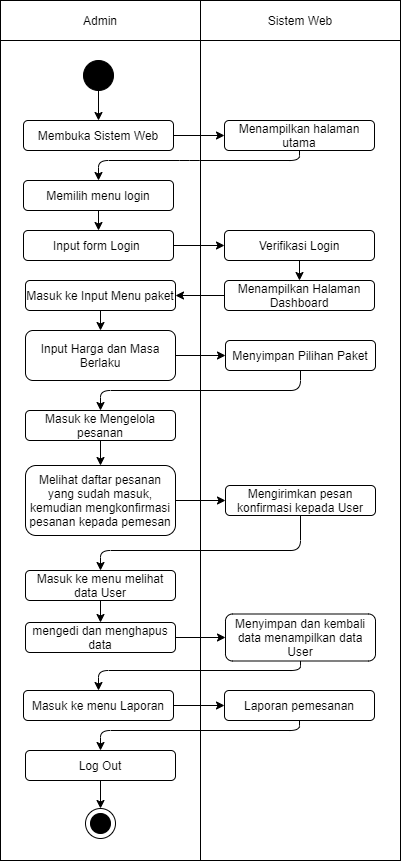

The diagram above was exported from draw.io. Its source (the exported page's mxGraphModel, read from the mxfile embedded in the PNG):
<mxGraphModel dx="1008" dy="491" grid="1" gridSize="10" guides="1" tooltips="1" connect="1" arrows="1" fold="1" page="1" pageScale="1" pageWidth="850" pageHeight="1100" math="0" shadow="0">
  <root>
    <mxCell id="eP_odgjgfLxSZj74lD79-0" />
    <mxCell id="eP_odgjgfLxSZj74lD79-1" parent="eP_odgjgfLxSZj74lD79-0" />
    <mxCell id="eP_odgjgfLxSZj74lD79-5" value="Admin" style="rounded=0;whiteSpace=wrap;html=1;" parent="eP_odgjgfLxSZj74lD79-1" vertex="1">
      <mxGeometry x="80" y="80" width="200" height="40" as="geometry" />
    </mxCell>
    <mxCell id="eP_odgjgfLxSZj74lD79-6" value="" style="rounded=0;whiteSpace=wrap;html=1;" parent="eP_odgjgfLxSZj74lD79-1" vertex="1">
      <mxGeometry x="280" y="120" width="200" height="820" as="geometry" />
    </mxCell>
    <mxCell id="eP_odgjgfLxSZj74lD79-7" value="Sistem Web" style="rounded=0;whiteSpace=wrap;html=1;" parent="eP_odgjgfLxSZj74lD79-1" vertex="1">
      <mxGeometry x="280" y="80" width="200" height="40" as="geometry" />
    </mxCell>
    <mxCell id="eP_odgjgfLxSZj74lD79-8" value="" style="rounded=0;whiteSpace=wrap;html=1;" parent="eP_odgjgfLxSZj74lD79-1" vertex="1">
      <mxGeometry x="80" y="120" width="200" height="820" as="geometry" />
    </mxCell>
    <mxCell id="eP_odgjgfLxSZj74lD79-30" value="Menampilkan Halaman Dashboard" style="rounded=1;whiteSpace=wrap;html=1;fillColor=#FFFFFF;" parent="eP_odgjgfLxSZj74lD79-1" vertex="1">
      <mxGeometry x="304" y="360" width="150" height="30" as="geometry" />
    </mxCell>
    <mxCell id="ct9queNRIQj_GhMfPnAf-1" value="Masuk ke Input Menu paket" style="rounded=1;whiteSpace=wrap;html=1;fillColor=#FFFFFF;" parent="eP_odgjgfLxSZj74lD79-1" vertex="1">
      <mxGeometry x="105" y="360" width="150" height="30" as="geometry" />
    </mxCell>
    <mxCell id="oHLOfj6nWdUXg12jdDHw-0" value="Input Harga dan Masa Berlaku" style="rounded=1;whiteSpace=wrap;html=1;fillColor=#FFFFFF;" parent="eP_odgjgfLxSZj74lD79-1" vertex="1">
      <mxGeometry x="105" y="410" width="150" height="50" as="geometry" />
    </mxCell>
    <mxCell id="oHLOfj6nWdUXg12jdDHw-1" value="" style="endArrow=classic;html=1;exitX=0;exitY=0.5;exitDx=0;exitDy=0;entryX=1;entryY=0.5;entryDx=0;entryDy=0;" parent="eP_odgjgfLxSZj74lD79-1" source="eP_odgjgfLxSZj74lD79-30" target="ct9queNRIQj_GhMfPnAf-1" edge="1">
      <mxGeometry width="50" height="50" relative="1" as="geometry">
        <mxPoint x="280" y="395" as="sourcePoint" />
        <mxPoint x="330" y="345" as="targetPoint" />
      </mxGeometry>
    </mxCell>
    <mxCell id="oHLOfj6nWdUXg12jdDHw-2" value="" style="endArrow=classic;html=1;entryX=0.5;entryY=0;entryDx=0;entryDy=0;exitX=0.5;exitY=1;exitDx=0;exitDy=0;" parent="eP_odgjgfLxSZj74lD79-1" source="ct9queNRIQj_GhMfPnAf-1" target="oHLOfj6nWdUXg12jdDHw-0" edge="1">
      <mxGeometry width="50" height="50" relative="1" as="geometry">
        <mxPoint x="280" y="395" as="sourcePoint" />
        <mxPoint x="330" y="345" as="targetPoint" />
      </mxGeometry>
    </mxCell>
    <mxCell id="oHLOfj6nWdUXg12jdDHw-3" value="Menyimpan Pilihan Paket" style="rounded=1;whiteSpace=wrap;html=1;fillColor=#FFFFFF;" parent="eP_odgjgfLxSZj74lD79-1" vertex="1">
      <mxGeometry x="305" y="420" width="150" height="30" as="geometry" />
    </mxCell>
    <mxCell id="oHLOfj6nWdUXg12jdDHw-4" value="" style="endArrow=classic;html=1;exitX=1;exitY=0.5;exitDx=0;exitDy=0;entryX=0;entryY=0.5;entryDx=0;entryDy=0;" parent="eP_odgjgfLxSZj74lD79-1" source="oHLOfj6nWdUXg12jdDHw-0" target="oHLOfj6nWdUXg12jdDHw-3" edge="1">
      <mxGeometry width="50" height="50" relative="1" as="geometry">
        <mxPoint x="280" y="395" as="sourcePoint" />
        <mxPoint x="330" y="345" as="targetPoint" />
      </mxGeometry>
    </mxCell>
    <mxCell id="oHLOfj6nWdUXg12jdDHw-5" value="" style="endArrow=classic;html=1;exitX=0.5;exitY=1;exitDx=0;exitDy=0;entryX=0.5;entryY=0;entryDx=0;entryDy=0;" parent="eP_odgjgfLxSZj74lD79-1" source="oHLOfj6nWdUXg12jdDHw-3" target="oHLOfj6nWdUXg12jdDHw-7" edge="1">
      <mxGeometry width="50" height="50" relative="1" as="geometry">
        <mxPoint x="380" y="465" as="sourcePoint" />
        <mxPoint x="180" y="505" as="targetPoint" />
        <Array as="points">
          <mxPoint x="380" y="470" />
          <mxPoint x="180" y="470" />
        </Array>
      </mxGeometry>
    </mxCell>
    <mxCell id="oHLOfj6nWdUXg12jdDHw-7" value="Masuk ke Mengelola pesanan" style="rounded=1;whiteSpace=wrap;html=1;fillColor=#FFFFFF;" parent="eP_odgjgfLxSZj74lD79-1" vertex="1">
      <mxGeometry x="105" y="490" width="150" height="30" as="geometry" />
    </mxCell>
    <mxCell id="_m-HBrxt3vo61rdlKGPC-0" value="Melihat daftar pesanan yang sudah masuk, kemudian mengkonfirmasi pesanan kepada pemesan" style="rounded=1;whiteSpace=wrap;html=1;fillColor=#FFFFFF;" parent="eP_odgjgfLxSZj74lD79-1" vertex="1">
      <mxGeometry x="105" y="545" width="150" height="70" as="geometry" />
    </mxCell>
    <mxCell id="H5Sm_OzIR50lyrx99SzL-0" value="Mengirimkan pesan konfirmasi kepada User" style="rounded=1;whiteSpace=wrap;html=1;fillColor=#FFFFFF;" parent="eP_odgjgfLxSZj74lD79-1" vertex="1">
      <mxGeometry x="305" y="565" width="150" height="30" as="geometry" />
    </mxCell>
    <mxCell id="H5Sm_OzIR50lyrx99SzL-1" value="" style="endArrow=classic;html=1;exitX=0.5;exitY=1;exitDx=0;exitDy=0;entryX=0.5;entryY=0;entryDx=0;entryDy=0;" parent="eP_odgjgfLxSZj74lD79-1" source="H5Sm_OzIR50lyrx99SzL-0" target="RloqpkXyFacBl-UqAwGT-0" edge="1">
      <mxGeometry width="50" height="50" relative="1" as="geometry">
        <mxPoint x="390" y="605" as="sourcePoint" />
        <mxPoint x="190" y="645" as="targetPoint" />
        <Array as="points">
          <mxPoint x="380" y="630" />
          <mxPoint x="180" y="630" />
        </Array>
      </mxGeometry>
    </mxCell>
    <mxCell id="RloqpkXyFacBl-UqAwGT-0" value="Masuk ke menu melihat data User" style="rounded=1;whiteSpace=wrap;html=1;fillColor=#FFFFFF;" parent="eP_odgjgfLxSZj74lD79-1" vertex="1">
      <mxGeometry x="105" y="650" width="150" height="30" as="geometry" />
    </mxCell>
    <mxCell id="RloqpkXyFacBl-UqAwGT-1" value="" style="endArrow=classic;html=1;exitX=0.5;exitY=1;exitDx=0;exitDy=0;" parent="eP_odgjgfLxSZj74lD79-1" source="oHLOfj6nWdUXg12jdDHw-7" target="_m-HBrxt3vo61rdlKGPC-0" edge="1">
      <mxGeometry width="50" height="50" relative="1" as="geometry">
        <mxPoint x="220" y="615" as="sourcePoint" />
        <mxPoint x="270" y="565" as="targetPoint" />
      </mxGeometry>
    </mxCell>
    <mxCell id="RloqpkXyFacBl-UqAwGT-2" value="" style="endArrow=classic;html=1;entryX=0;entryY=0.5;entryDx=0;entryDy=0;exitX=1;exitY=0.5;exitDx=0;exitDy=0;" parent="eP_odgjgfLxSZj74lD79-1" source="_m-HBrxt3vo61rdlKGPC-0" target="H5Sm_OzIR50lyrx99SzL-0" edge="1">
      <mxGeometry width="50" height="50" relative="1" as="geometry">
        <mxPoint x="220" y="615" as="sourcePoint" />
        <mxPoint x="270" y="565" as="targetPoint" />
      </mxGeometry>
    </mxCell>
    <mxCell id="RloqpkXyFacBl-UqAwGT-3" value="Menyimpan dan kembali data menampilkan data User" style="rounded=1;whiteSpace=wrap;html=1;fillColor=#FFFFFF;" parent="eP_odgjgfLxSZj74lD79-1" vertex="1">
      <mxGeometry x="305" y="693.5" width="150" height="47" as="geometry" />
    </mxCell>
    <mxCell id="RTPppjNjG_jP5EhCrFBF-1" value="Masuk ke menu Laporan" style="rounded=1;whiteSpace=wrap;html=1;fillColor=#FFFFFF;" parent="eP_odgjgfLxSZj74lD79-1" vertex="1">
      <mxGeometry x="103" y="770" width="150" height="30" as="geometry" />
    </mxCell>
    <mxCell id="RTPppjNjG_jP5EhCrFBF-2" value="Laporan pemesanan" style="rounded=1;whiteSpace=wrap;html=1;fillColor=#FFFFFF;" parent="eP_odgjgfLxSZj74lD79-1" vertex="1">
      <mxGeometry x="304" y="770" width="150" height="30" as="geometry" />
    </mxCell>
    <mxCell id="CrX_kDhbrs6XBdGytqNO-1" value="Log Out" style="rounded=1;whiteSpace=wrap;html=1;fillColor=#FFFFFF;" parent="eP_odgjgfLxSZj74lD79-1" vertex="1">
      <mxGeometry x="105" y="830" width="150" height="30" as="geometry" />
    </mxCell>
    <mxCell id="CrX_kDhbrs6XBdGytqNO-2" value="" style="endArrow=classic;html=1;exitX=0.5;exitY=1;exitDx=0;exitDy=0;" parent="eP_odgjgfLxSZj74lD79-1" source="CrX_kDhbrs6XBdGytqNO-1" target="CrX_kDhbrs6XBdGytqNO-3" edge="1">
      <mxGeometry width="50" height="50" relative="1" as="geometry">
        <mxPoint x="280" y="971" as="sourcePoint" />
        <mxPoint x="330" y="921" as="targetPoint" />
      </mxGeometry>
    </mxCell>
    <mxCell id="CrX_kDhbrs6XBdGytqNO-3" value="" style="ellipse;whiteSpace=wrap;html=1;aspect=fixed;" parent="eP_odgjgfLxSZj74lD79-1" vertex="1">
      <mxGeometry x="165" y="888" width="30" height="30" as="geometry" />
    </mxCell>
    <mxCell id="CrX_kDhbrs6XBdGytqNO-4" value="" style="ellipse;whiteSpace=wrap;html=1;aspect=fixed;fillColor=#000000;" parent="eP_odgjgfLxSZj74lD79-1" vertex="1">
      <mxGeometry x="170" y="893" width="20" height="20" as="geometry" />
    </mxCell>
    <mxCell id="y1upBn-VM2ZIqFVipkNC-15" value="" style="ellipse;whiteSpace=wrap;html=1;aspect=fixed;fillColor=#000000;" parent="eP_odgjgfLxSZj74lD79-1" vertex="1">
      <mxGeometry x="163" y="140" width="30" height="30" as="geometry" />
    </mxCell>
    <mxCell id="y1upBn-VM2ZIqFVipkNC-17" value="Membuka Sistem Web" style="rounded=1;whiteSpace=wrap;html=1;fillColor=#FFFFFF;" parent="eP_odgjgfLxSZj74lD79-1" vertex="1">
      <mxGeometry x="103" y="200" width="150" height="30" as="geometry" />
    </mxCell>
    <mxCell id="y1upBn-VM2ZIqFVipkNC-18" value="Menampilkan halaman utama" style="rounded=1;whiteSpace=wrap;html=1;fillColor=#FFFFFF;" parent="eP_odgjgfLxSZj74lD79-1" vertex="1">
      <mxGeometry x="304" y="200" width="150" height="30" as="geometry" />
    </mxCell>
    <mxCell id="y1upBn-VM2ZIqFVipkNC-20" value="" style="endArrow=classic;html=1;exitX=1;exitY=0.5;exitDx=0;exitDy=0;entryX=0;entryY=0.5;entryDx=0;entryDy=0;" parent="eP_odgjgfLxSZj74lD79-1" source="y1upBn-VM2ZIqFVipkNC-17" target="y1upBn-VM2ZIqFVipkNC-18" edge="1">
      <mxGeometry width="50" height="50" relative="1" as="geometry">
        <mxPoint x="279" y="290" as="sourcePoint" />
        <mxPoint x="329" y="240" as="targetPoint" />
      </mxGeometry>
    </mxCell>
    <mxCell id="y1upBn-VM2ZIqFVipkNC-21" value="" style="endArrow=classic;html=1;exitX=0.5;exitY=1;exitDx=0;exitDy=0;" parent="eP_odgjgfLxSZj74lD79-1" source="y1upBn-VM2ZIqFVipkNC-18" target="y1upBn-VM2ZIqFVipkNC-23" edge="1">
      <mxGeometry width="50" height="50" relative="1" as="geometry">
        <mxPoint x="279" y="290" as="sourcePoint" />
        <mxPoint x="178" y="270" as="targetPoint" />
        <Array as="points">
          <mxPoint x="379" y="240" />
          <mxPoint x="269" y="240" />
          <mxPoint x="178" y="240" />
        </Array>
      </mxGeometry>
    </mxCell>
    <mxCell id="y1upBn-VM2ZIqFVipkNC-22" value="Verifikasi Login" style="rounded=1;whiteSpace=wrap;html=1;fillColor=#FFFFFF;" parent="eP_odgjgfLxSZj74lD79-1" vertex="1">
      <mxGeometry x="304" y="310" width="150" height="30" as="geometry" />
    </mxCell>
    <mxCell id="y1upBn-VM2ZIqFVipkNC-23" value="Memilih menu login" style="rounded=1;whiteSpace=wrap;html=1;fillColor=#FFFFFF;" parent="eP_odgjgfLxSZj74lD79-1" vertex="1">
      <mxGeometry x="103" y="260" width="150" height="30" as="geometry" />
    </mxCell>
    <mxCell id="y1upBn-VM2ZIqFVipkNC-24" value="Input form Login&amp;nbsp;" style="rounded=1;whiteSpace=wrap;html=1;fillColor=#FFFFFF;" parent="eP_odgjgfLxSZj74lD79-1" vertex="1">
      <mxGeometry x="103" y="310" width="150" height="30" as="geometry" />
    </mxCell>
    <mxCell id="y1upBn-VM2ZIqFVipkNC-25" value="" style="endArrow=classic;html=1;entryX=0.5;entryY=0;entryDx=0;entryDy=0;exitX=0.5;exitY=1;exitDx=0;exitDy=0;" parent="eP_odgjgfLxSZj74lD79-1" source="y1upBn-VM2ZIqFVipkNC-23" target="y1upBn-VM2ZIqFVipkNC-24" edge="1">
      <mxGeometry width="50" height="50" relative="1" as="geometry">
        <mxPoint x="279" y="302" as="sourcePoint" />
        <mxPoint x="329" y="252" as="targetPoint" />
      </mxGeometry>
    </mxCell>
    <mxCell id="y1upBn-VM2ZIqFVipkNC-26" value="" style="endArrow=classic;html=1;exitX=1;exitY=0.5;exitDx=0;exitDy=0;entryX=0;entryY=0.5;entryDx=0;entryDy=0;" parent="eP_odgjgfLxSZj74lD79-1" source="y1upBn-VM2ZIqFVipkNC-24" target="y1upBn-VM2ZIqFVipkNC-22" edge="1">
      <mxGeometry width="50" height="50" relative="1" as="geometry">
        <mxPoint x="279" y="302" as="sourcePoint" />
        <mxPoint x="329" y="252" as="targetPoint" />
      </mxGeometry>
    </mxCell>
    <mxCell id="y1upBn-VM2ZIqFVipkNC-29" style="edgeStyle=orthogonalEdgeStyle;rounded=0;orthogonalLoop=1;jettySize=auto;html=1;exitX=0.5;exitY=1;exitDx=0;exitDy=0;" parent="eP_odgjgfLxSZj74lD79-1" source="y1upBn-VM2ZIqFVipkNC-22" target="y1upBn-VM2ZIqFVipkNC-22" edge="1">
      <mxGeometry relative="1" as="geometry" />
    </mxCell>
    <mxCell id="y1upBn-VM2ZIqFVipkNC-30" value="" style="endArrow=classic;html=1;exitX=0.5;exitY=1;exitDx=0;exitDy=0;entryX=0.5;entryY=0;entryDx=0;entryDy=0;" parent="eP_odgjgfLxSZj74lD79-1" source="y1upBn-VM2ZIqFVipkNC-15" target="y1upBn-VM2ZIqFVipkNC-17" edge="1">
      <mxGeometry width="50" height="50" relative="1" as="geometry">
        <mxPoint x="470" y="380" as="sourcePoint" />
        <mxPoint x="520" y="330" as="targetPoint" />
      </mxGeometry>
    </mxCell>
    <mxCell id="y1upBn-VM2ZIqFVipkNC-32" value="" style="endArrow=classic;html=1;exitX=0.5;exitY=1;exitDx=0;exitDy=0;entryX=0.5;entryY=0;entryDx=0;entryDy=0;" parent="eP_odgjgfLxSZj74lD79-1" source="y1upBn-VM2ZIqFVipkNC-22" target="eP_odgjgfLxSZj74lD79-30" edge="1">
      <mxGeometry width="50" height="50" relative="1" as="geometry">
        <mxPoint x="450" y="422" as="sourcePoint" />
        <mxPoint x="500" y="372" as="targetPoint" />
      </mxGeometry>
    </mxCell>
    <mxCell id="VSq94RK5u5HUGRhYnh47-1" value="" style="endArrow=classic;html=1;exitX=0.5;exitY=1;exitDx=0;exitDy=0;entryX=0.5;entryY=0;entryDx=0;entryDy=0;" parent="eP_odgjgfLxSZj74lD79-1" source="RTPppjNjG_jP5EhCrFBF-2" target="CrX_kDhbrs6XBdGytqNO-1" edge="1">
      <mxGeometry width="50" height="50" relative="1" as="geometry">
        <mxPoint x="450" y="684" as="sourcePoint" />
        <mxPoint x="500" y="634" as="targetPoint" />
        <Array as="points">
          <mxPoint x="379" y="810" />
          <mxPoint x="180" y="810" />
        </Array>
      </mxGeometry>
    </mxCell>
    <mxCell id="VSq94RK5u5HUGRhYnh47-2" value="" style="endArrow=classic;html=1;entryX=0;entryY=0.5;entryDx=0;entryDy=0;exitX=1;exitY=0.5;exitDx=0;exitDy=0;" parent="eP_odgjgfLxSZj74lD79-1" source="RTPppjNjG_jP5EhCrFBF-1" target="RTPppjNjG_jP5EhCrFBF-2" edge="1">
      <mxGeometry width="50" height="50" relative="1" as="geometry">
        <mxPoint x="255" y="849" as="sourcePoint" />
        <mxPoint x="500" y="634" as="targetPoint" />
      </mxGeometry>
    </mxCell>
    <mxCell id="q1Ov59ULeMMG9hjwBuAE-0" value="mengedi dan menghapus data" style="rounded=1;whiteSpace=wrap;html=1;fillColor=#FFFFFF;" vertex="1" parent="eP_odgjgfLxSZj74lD79-1">
      <mxGeometry x="105" y="702" width="150" height="30" as="geometry" />
    </mxCell>
    <mxCell id="q1Ov59ULeMMG9hjwBuAE-1" value="" style="endArrow=classic;html=1;exitX=0.5;exitY=1;exitDx=0;exitDy=0;" edge="1" parent="eP_odgjgfLxSZj74lD79-1" source="RloqpkXyFacBl-UqAwGT-0" target="q1Ov59ULeMMG9hjwBuAE-0">
      <mxGeometry width="50" height="50" relative="1" as="geometry">
        <mxPoint x="340" y="802" as="sourcePoint" />
        <mxPoint x="390" y="752" as="targetPoint" />
      </mxGeometry>
    </mxCell>
    <mxCell id="q1Ov59ULeMMG9hjwBuAE-2" value="" style="endArrow=classic;html=1;exitX=1;exitY=0.5;exitDx=0;exitDy=0;" edge="1" parent="eP_odgjgfLxSZj74lD79-1" source="q1Ov59ULeMMG9hjwBuAE-0" target="RloqpkXyFacBl-UqAwGT-3">
      <mxGeometry width="50" height="50" relative="1" as="geometry">
        <mxPoint x="310" y="692" as="sourcePoint" />
        <mxPoint x="360" y="642" as="targetPoint" />
      </mxGeometry>
    </mxCell>
    <mxCell id="q1Ov59ULeMMG9hjwBuAE-3" value="" style="endArrow=classic;html=1;exitX=0.5;exitY=1;exitDx=0;exitDy=0;entryX=0.5;entryY=0;entryDx=0;entryDy=0;" edge="1" parent="eP_odgjgfLxSZj74lD79-1" source="RloqpkXyFacBl-UqAwGT-3" target="RTPppjNjG_jP5EhCrFBF-1">
      <mxGeometry width="50" height="50" relative="1" as="geometry">
        <mxPoint x="310" y="822" as="sourcePoint" />
        <mxPoint x="360" y="772" as="targetPoint" />
        <Array as="points">
          <mxPoint x="380" y="750" />
          <mxPoint x="178" y="750" />
        </Array>
      </mxGeometry>
    </mxCell>
  </root>
</mxGraphModel>